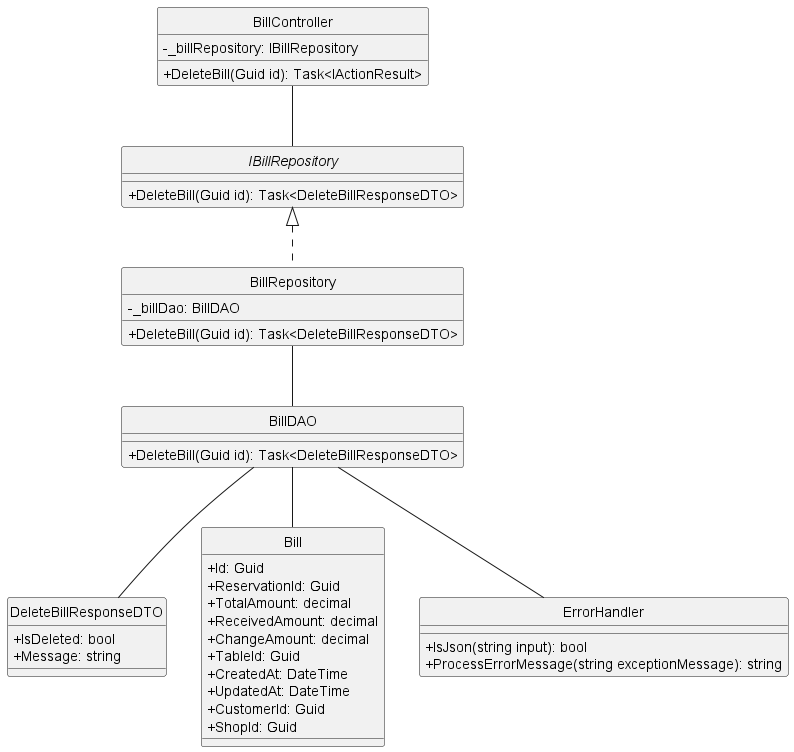

The diagram above was rendered by PlantUML. Its source (embedded in the PNG):
@startuml
hide circle
skinparam classAttributeIconSize 0

class BillController {
    - _billRepository: IBillRepository
    + DeleteBill(Guid id): Task<IActionResult>
}

interface IBillRepository {
    + DeleteBill(Guid id): Task<DeleteBillResponseDTO>
}

class BillRepository {
    - _billDao: BillDAO
    + DeleteBill(Guid id): Task<DeleteBillResponseDTO>
}

class BillDAO {
    + DeleteBill(Guid id): Task<DeleteBillResponseDTO>
}

class DeleteBillResponseDTO {
    + IsDeleted: bool
    + Message: string
}

class Bill {
    + Id: Guid
    + ReservationId: Guid
    + TotalAmount: decimal
    + ReceivedAmount: decimal
    + ChangeAmount: decimal
    + TableId: Guid
    + CreatedAt: DateTime
    + UpdatedAt: DateTime
    + CustomerId: Guid
    + ShopId: Guid
}

class ErrorHandler {
    + IsJson(string input): bool
    + ProcessErrorMessage(string exceptionMessage): string
}

BillController -- IBillRepository
IBillRepository <|.. BillRepository
BillRepository -- BillDAO
BillDAO -- DeleteBillResponseDTO
BillDAO -- Bill
BillDAO -- ErrorHandler

@enduml